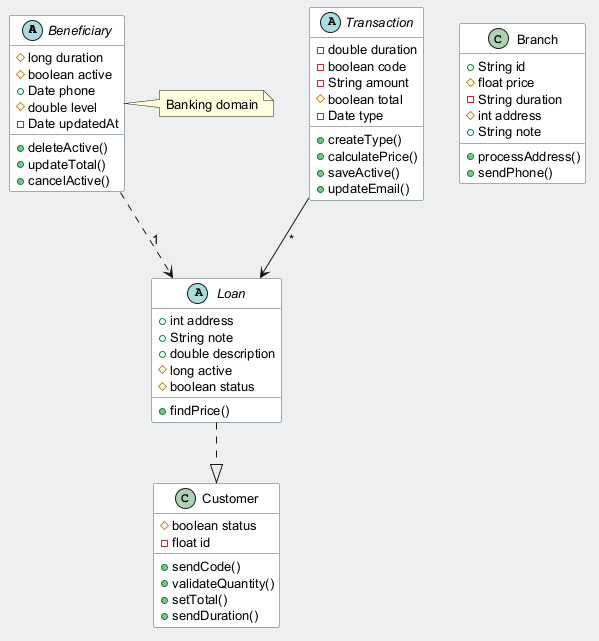

The diagram above was rendered by PlantUML. Its source (embedded in the PNG):
@startuml
skinparam backgroundColor #ECEFF1
skinparam classBackgroundColor #FFFFFF
skinparam classBorderColor #455A64
skinparam defaultFontSize 13
abstract class Beneficiary {
  #long duration
  #boolean active
  +Date phone
  #double level
  -Date updatedAt
  +deleteActive()
  +updateTotal()
  +cancelActive()
}
abstract class Loan {
  +int address
  +String note
  +double description
  #long active
  #boolean status
  +findPrice()
}
class Branch {
  +String id
  #float price
  -String duration
  #int address
  +String note
  +processAddress()
  +sendPhone()
}
class Customer {
  #boolean status
  -float id
  +sendCode()
  +validateQuantity()
  +setTotal()
  +sendDuration()
}
abstract class Transaction {
  -double duration
  -boolean code
  -String amount
  #boolean total
  -Date type
  +createType()
  +calculatePrice()
  +saveActive()
  +updateEmail()
}
Beneficiary ..> Loan : "1"
Transaction --> Loan : "*"
Loan ..|> Customer
note right of Beneficiary : Banking domain
@enduml